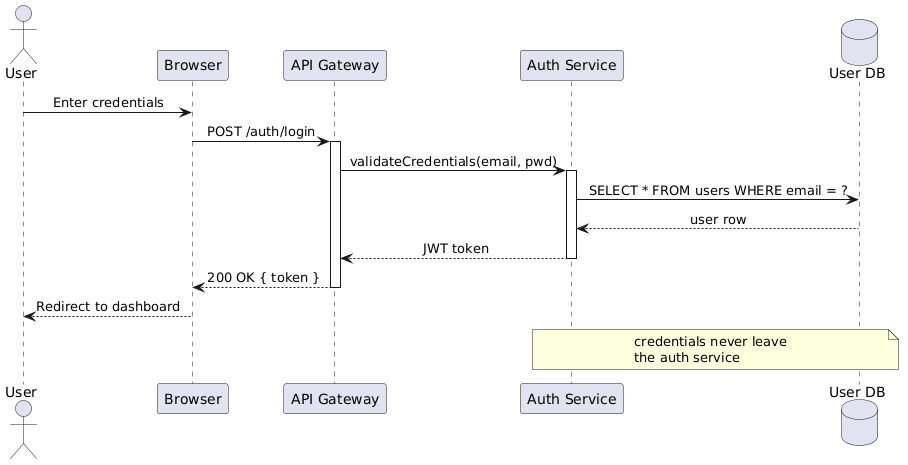

The diagram above was rendered by PlantUML. Its source (embedded in the PNG):
@startuml
skinparam sequenceMessageAlign center

actor User
participant Browser
participant "API Gateway" as API
participant "Auth Service" as Auth
database "User DB" as DB

User -> Browser: Enter credentials
Browser -> API: POST /auth/login
activate API
API -> Auth: validateCredentials(email, pwd)
activate Auth
Auth -> DB: SELECT * FROM users WHERE email = ?
DB --> Auth: user row
Auth --> API: JWT token
deactivate Auth
API --> Browser: 200 OK { token }
deactivate API
Browser --> User: Redirect to dashboard

note over Auth, DB: credentials never leave\nthe auth service
@enduml